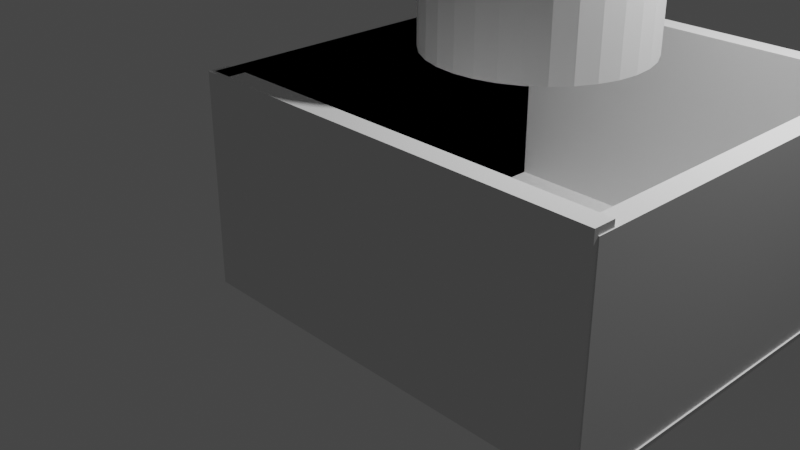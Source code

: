 # Source: Faucet_Splash.blend  (saved by Blender 2.83.19; exported with 4.5.12 LTS)
import bpy
from mathutils import Matrix  # noqa: F401  (used for matrix-valued properties, if any)

bpy.ops.wm.read_factory_settings(use_empty=True)
scene = bpy.context.scene
scene.name = 'Scene'

# ---- collections
col_collection = bpy.data.collections.new('Collection'); scene.collection.children.link(col_collection)

# ---- materials (node trees are filled in below, after node groups)
mat_liquid_domain_material_009 = bpy.data.materials.new('Liquid Domain Material.009')
mat_liquid_domain_material_009.use_transparent_shadow = False

# ---- material node trees
mat_liquid_domain_material_009.use_nodes = True; mat_liquid_domain_material_009.node_tree.nodes.clear()
_N = mat_liquid_domain_material_009.node_tree.nodes; _L = mat_liquid_domain_material_009.node_tree.links
n0 = _N.new('ShaderNodeOutputMaterial'); n0.name = 'Material Output'; n0.location = (1200, 150)
n1 = _N.new('ShaderNodeBsdfGlass'); n1.name = 'Glass BSDF'; n1.location = (800, 150)
n1.distribution = 'BECKMANN'
n1.inputs[2].default_value = 1.33
n2 = _N.new('ShaderNodeVolumeAbsorption'); n2.name = 'Volume Absorption'; n2.location = (800, 300)
n2.inputs[0].default_value = (0.8, 0.9, 1.0, 1.0)
_L.new(n1.outputs[0], n0.inputs[0])
_L.new(n2.outputs[0], n0.inputs[1])
n0.is_active_output = True

# ---- world
world_world = bpy.data.worlds.new('World'); scene.world = world_world
world_world.use_nodes = True; world_world.node_tree.nodes.clear()
_N = world_world.node_tree.nodes; _L = world_world.node_tree.links
n0 = _N.new('ShaderNodeOutputWorld'); n0.name = 'World Output'; n0.location = (300, 300)
n1 = _N.new('ShaderNodeBackground'); n1.name = 'Background'; n1.location = (10, 300)
n1.inputs[0].default_value = (0.05088, 0.05088, 0.05088, 1.0)
_L.new(n1.outputs[0], n0.inputs[0])
n0.is_active_output = True
world_world.color = (0.05088, 0.05088, 0.05088)
world_world.use_sun_shadow = False
world_world.sun_shadow_jitter_overblur = 0.0

# ---- cameras
cam_camera = bpy.data.cameras.new('Camera')
cam_camera.clip_end = 100.0
cam_camera.ortho_scale = 7.314

# ---- lights
light_light = bpy.data.lights.new('Light', 'POINT')
light_light.transmission_factor = 0.0
light_light.energy = 1000.0
light_light.shadow_soft_size = 0.1
light_light.shadow_maximum_resolution = 0.006
light_light.use_absolute_resolution = True

# ---- meshes
me_cube_004 = bpy.data.meshes.new('Cube.004')
me_cube_004.from_pydata([(-1.0, -1.0, -1.0), (-1.0, -1.0, 1.0), (-1.0, 1.0, -1.0), (-1.0, 1.0, 1.0), (1.0, -1.0, -1.0), (1.0, -1.0, 1.0), (1.0, 1.0, -1.0), (1.0, 1.0, 1.0)], [], [(0, 1, 3, 2), (2, 3, 7, 6), (6, 7, 5, 4), (4, 5, 1, 0), (2, 6, 4, 0), (7, 3, 1, 5)])
_uv = me_cube_004.uv_layers.new(name='UVMap')
_uv.uv.foreach_set('vector', [0.375, 0.0, 0.625, 0.0, 0.625, 0.25, 0.375, 0.25, 0.375, 0.25, 0.625, 0.25, 0.625, 0.5, 0.375, 0.5, 0.375, 0.5, 0.625, 0.5, 0.625, 0.75, 0.375, 0.75, 0.375, 0.75, 0.625, 0.75, 0.625, 1.0, 0.375, 1.0, 0.125, 0.5, 0.375, 0.5, 0.375, 0.75, 0.125, 0.75, 0.625, 0.5, 0.875, 0.5, 0.875, 0.75, 0.625, 0.75])
me_cube_004.use_remesh_fix_poles = True
me_cube_004.use_remesh_preserve_attributes = False
me_cube_004.use_mirror_vertex_groups = False
me_cube_004.update()
me_cube_005 = bpy.data.meshes.new('Cube.005')
me_cube_005.from_pydata([(-1.0, -1.0, -1.0), (-1.0, -1.0, 1.0), (-1.0, 1.0, -1.0), (-1.0, 1.0, 1.0), (1.0, -1.0, -1.0), (1.0, -1.0, 1.0), (1.0, 1.0, -1.0), (1.0, 1.0, 1.0)], [], [(0, 1, 3, 2), (2, 3, 7, 6), (6, 7, 5, 4), (4, 5, 1, 0), (2, 6, 4, 0), (7, 3, 1, 5)])
_uv = me_cube_005.uv_layers.new(name='UVMap')
_uv.uv.foreach_set('vector', [0.375, 0.0, 0.625, 0.0, 0.625, 0.25, 0.375, 0.25, 0.375, 0.25, 0.625, 0.25, 0.625, 0.5, 0.375, 0.5, 0.375, 0.5, 0.625, 0.5, 0.625, 0.75, 0.375, 0.75, 0.375, 0.75, 0.625, 0.75, 0.625, 1.0, 0.375, 1.0, 0.125, 0.5, 0.375, 0.5, 0.375, 0.75, 0.125, 0.75, 0.625, 0.5, 0.875, 0.5, 0.875, 0.75, 0.625, 0.75])
me_cube_005.use_remesh_fix_poles = True
me_cube_005.use_remesh_preserve_attributes = False
me_cube_005.use_mirror_vertex_groups = False
me_cube_005.update()
me_cube_006 = bpy.data.meshes.new('Cube.006')
me_cube_006.from_pydata([(-1.0, -1.0, -1.0), (-1.0, -1.0, 1.0), (-1.0, 1.0, -1.0), (-1.0, 1.0, 1.0), (1.0, -1.0, -1.0), (1.0, -1.0, 1.0), (1.0, 1.0, -1.0), (1.0, 1.0, 1.0)], [], [(0, 1, 3, 2), (2, 3, 7, 6), (6, 7, 5, 4), (4, 5, 1, 0), (2, 6, 4, 0), (7, 3, 1, 5)])
_uv = me_cube_006.uv_layers.new(name='UVMap')
_uv.uv.foreach_set('vector', [0.375, 0.0, 0.625, 0.0, 0.625, 0.25, 0.375, 0.25, 0.375, 0.25, 0.625, 0.25, 0.625, 0.5, 0.375, 0.5, 0.375, 0.5, 0.625, 0.5, 0.625, 0.75, 0.375, 0.75, 0.375, 0.75, 0.625, 0.75, 0.625, 1.0, 0.375, 1.0, 0.125, 0.5, 0.375, 0.5, 0.375, 0.75, 0.125, 0.75, 0.625, 0.5, 0.875, 0.5, 0.875, 0.75, 0.625, 0.75])
me_cube_006.use_remesh_fix_poles = True
me_cube_006.use_remesh_preserve_attributes = False
me_cube_006.use_mirror_vertex_groups = False
me_cube_006.update()
me_cube_007 = bpy.data.meshes.new('Cube.007')
me_cube_007.from_pydata([(-1.0, -1.0, -1.0), (-1.0, -1.0, 1.0), (-1.0, 1.0, -1.0), (-1.0, 1.0, 1.0), (1.0, -1.0, -1.0), (1.0, -1.0, 1.0), (1.0, 1.0, -1.0), (1.0, 1.0, 1.0)], [], [(0, 1, 3, 2), (2, 3, 7, 6), (6, 7, 5, 4), (4, 5, 1, 0), (2, 6, 4, 0), (7, 3, 1, 5)])
_uv = me_cube_007.uv_layers.new(name='UVMap')
_uv.uv.foreach_set('vector', [0.375, 0.0, 0.625, 0.0, 0.625, 0.25, 0.375, 0.25, 0.375, 0.25, 0.625, 0.25, 0.625, 0.5, 0.375, 0.5, 0.375, 0.5, 0.625, 0.5, 0.625, 0.75, 0.375, 0.75, 0.375, 0.75, 0.625, 0.75, 0.625, 1.0, 0.375, 1.0, 0.125, 0.5, 0.375, 0.5, 0.375, 0.75, 0.125, 0.75, 0.625, 0.5, 0.875, 0.5, 0.875, 0.75, 0.625, 0.75])
me_cube_007.use_remesh_fix_poles = True
me_cube_007.use_remesh_preserve_attributes = False
me_cube_007.use_mirror_vertex_groups = False
me_cube_007.update()
me_cube_008 = bpy.data.meshes.new('Cube.008')
me_cube_008.from_pydata([(-1.0, -1.0, -1.0), (-1.0, -1.0, 1.0), (-1.0, 1.0, -1.0), (-1.0, 1.0, 1.0), (1.0, -1.0, -1.0), (1.0, -1.0, 1.0), (1.0, 1.0, -1.0), (1.0, 1.0, 1.0)], [], [(0, 1, 3, 2), (2, 3, 7, 6), (6, 7, 5, 4), (4, 5, 1, 0), (2, 6, 4, 0), (7, 3, 1, 5)])
_uv = me_cube_008.uv_layers.new(name='UVMap')
_uv.uv.foreach_set('vector', [0.375, 0.0, 0.625, 0.0, 0.625, 0.25, 0.375, 0.25, 0.375, 0.25, 0.625, 0.25, 0.625, 0.5, 0.375, 0.5, 0.375, 0.5, 0.625, 0.5, 0.625, 0.75, 0.375, 0.75, 0.375, 0.75, 0.625, 0.75, 0.625, 1.0, 0.375, 1.0, 0.125, 0.5, 0.375, 0.5, 0.375, 0.75, 0.125, 0.75, 0.625, 0.5, 0.875, 0.5, 0.875, 0.75, 0.625, 0.75])
me_cube_008.use_remesh_fix_poles = True
me_cube_008.use_remesh_preserve_attributes = False
me_cube_008.use_mirror_vertex_groups = False
me_cube_008.update()
me_plane = bpy.data.meshes.new('Plane')
me_plane.from_pydata([(-1.0, -1.0, 0.0), (1.0, -1.0, 0.0), (-1.0, 1.0, 0.0), (1.0, 1.0, 0.0)], [], [(0, 1, 3, 2)])
_uv = me_plane.uv_layers.new(name='UVMap')
_uv.uv.foreach_set('vector', [0.0, 0.0, 1.0, 0.0, 1.0, 1.0, 0.0, 1.0])
me_plane.use_remesh_fix_poles = True
me_plane.use_remesh_preserve_attributes = False
me_plane.use_mirror_vertex_groups = False
me_plane.update()
me_cylinder = bpy.data.meshes.new('Cylinder')
me_cylinder.from_pydata([(0.0, 1.0, -1.0), (0.0, 1.0, 1.0), (0.1951, 0.9808, -1.0), (0.1951, 0.9808, 1.0), (0.3827, 0.9239, -1.0), (0.3827, 0.9239, 1.0), (0.5556, 0.8315, -1.0), (0.5556, 0.8315, 1.0), (0.7071, 0.7071, -1.0), (0.7071, 0.7071, 1.0), (0.8315, 0.5556, -1.0), (0.8315, 0.5556, 1.0), (0.9239, 0.3827, -1.0), (0.9239, 0.3827, 1.0), (0.9808, 0.1951, -1.0), (0.9808, 0.1951, 1.0), (1.0, 7.55e-08, -1.0), (1.0, 7.55e-08, 1.0), (0.9808, -0.1951, -1.0), (0.9808, -0.1951, 1.0), (0.9239, -0.3827, -1.0), (0.9239, -0.3827, 1.0), (0.8315, -0.5556, -1.0), (0.8315, -0.5556, 1.0), (0.7071, -0.7071, -1.0), (0.7071, -0.7071, 1.0), (0.5556, -0.8315, -1.0), (0.5556, -0.8315, 1.0), (0.3827, -0.9239, -1.0), (0.3827, -0.9239, 1.0), (0.1951, -0.9808, -1.0), (0.1951, -0.9808, 1.0), (-3.258e-07, -1.0, -1.0), (-3.258e-07, -1.0, 1.0), (-0.1951, -0.9808, -1.0), (-0.1951, -0.9808, 1.0), (-0.3827, -0.9239, -1.0), (-0.3827, -0.9239, 1.0), (-0.5556, -0.8315, -1.0), (-0.5556, -0.8315, 1.0), (-0.7071, -0.7071, -1.0), (-0.7071, -0.7071, 1.0), (-0.8315, -0.5556, -1.0), (-0.8315, -0.5556, 1.0), (-0.9239, -0.3827, -1.0), (-0.9239, -0.3827, 1.0), (-0.9808, -0.1951, -1.0), (-0.9808, -0.1951, 1.0), (-1.0, 9.656e-07, -1.0), (-1.0, 9.656e-07, 1.0), (-0.9808, 0.1951, -1.0), (-0.9808, 0.1951, 1.0), (-0.9239, 0.3827, -1.0), (-0.9239, 0.3827, 1.0), (-0.8315, 0.5556, -1.0), (-0.8315, 0.5556, 1.0), (-0.7071, 0.7071, -1.0), (-0.7071, 0.7071, 1.0), (-0.5556, 0.8315, -1.0), (-0.5556, 0.8315, 1.0), (-0.3827, 0.9239, -1.0), (-0.3827, 0.9239, 1.0), (-0.1951, 0.9808, -1.0), (-0.1951, 0.9808, 1.0)], [], [(0, 1, 3, 2), (2, 3, 5, 4), (4, 5, 7, 6), (6, 7, 9, 8), (8, 9, 11, 10), (10, 11, 13, 12), (12, 13, 15, 14), (14, 15, 17, 16), (16, 17, 19, 18), (18, 19, 21, 20), (20, 21, 23, 22), (22, 23, 25, 24), (24, 25, 27, 26), (26, 27, 29, 28), (28, 29, 31, 30), (30, 31, 33, 32), (32, 33, 35, 34), (34, 35, 37, 36), (36, 37, 39, 38), (38, 39, 41, 40), (40, 41, 43, 42), (42, 43, 45, 44), (44, 45, 47, 46), (46, 47, 49, 48), (48, 49, 51, 50), (50, 51, 53, 52), (52, 53, 55, 54), (54, 55, 57, 56), (56, 57, 59, 58), (58, 59, 61, 60), (3, 1, 63, 61, 59, 57, 55, 53, 51, 49, 47, 45, 43, 41, 39, 37, 35, 33, 31, 29, 27, 25, 23, 21, 19, 17, 15, 13, 11, 9, 7, 5), (60, 61, 63, 62), (62, 63, 1, 0), (0, 2, 4, 6, 8, 10, 12, 14, 16, 18, 20, 22, 24, 26, 28, 30, 32, 34, 36, 38, 40, 42, 44, 46, 48, 50, 52, 54, 56, 58, 60, 62)])
_uv = me_cylinder.uv_layers.new(name='UVMap')
_uv.uv.foreach_set('vector', [1.0, 0.5, 1.0, 1.0, 0.9688, 1.0, 0.9688, 0.5, 0.9688, 0.5, 0.9688, 1.0, 0.9375, 1.0, 0.9375, 0.5, 0.9375, 0.5, 0.9375, 1.0, 0.9062, 1.0, 0.9062, 0.5, 0.9062, 0.5, 0.9062, 1.0, 0.875, 1.0, 0.875, 0.5, 0.875, 0.5, 0.875, 1.0, 0.8438, 1.0, 0.8438, 0.5, 0.8438, 0.5, 0.8438, 1.0, 0.8125, 1.0, 0.8125, 0.5, 0.8125, 0.5, 0.8125, 1.0, 0.7812, 1.0, 0.7812, 0.5, 0.7812, 0.5, 0.7812, 1.0, 0.75, 1.0, 0.75, 0.5, 0.75, 0.5, 0.75, 1.0, 0.7188, 1.0, 0.7188, 0.5, 0.7188, 0.5, 0.7188, 1.0, 0.6875, 1.0, 0.6875, 0.5, 0.6875, 0.5, 0.6875, 1.0, 0.6562, 1.0, 0.6562, 0.5, 0.6562, 0.5, 0.6562, 1.0, 0.625, 1.0, 0.625, 0.5, 0.625, 0.5, 0.625, 1.0, 0.5938, 1.0, 0.5938, 0.5, 0.5938, 0.5, 0.5938, 1.0, 0.5625, 1.0, 0.5625, 0.5, 0.5625, 0.5, 0.5625, 1.0, 0.5312, 1.0, 0.5312, 0.5, 0.5312, 0.5, 0.5312, 1.0, 0.5, 1.0, 0.5, 0.5, 0.5, 0.5, 0.5, 1.0, 0.4688, 1.0, 0.4688, 0.5, 0.4688, 0.5, 0.4688, 1.0, 0.4375, 1.0, 0.4375, 0.5, 0.4375, 0.5, 0.4375, 1.0, 0.4062, 1.0, 0.4062, 0.5, 0.4062, 0.5, 0.4062, 1.0, 0.375, 1.0, 0.375, 0.5, 0.375, 0.5, 0.375, 1.0, 0.3438, 1.0, 0.3438, 0.5, 0.3438, 0.5, 0.3438, 1.0, 0.3125, 1.0, 0.3125, 0.5, 0.3125, 0.5, 0.3125, 1.0, 0.2812, 1.0, 0.2812, 0.5, 0.2812, 0.5, 0.2812, 1.0, 0.25, 1.0, 0.25, 0.5, 0.25, 0.5, 0.25, 1.0, 0.2188, 1.0, 0.2188, 0.5, 0.2188, 0.5, 0.2188, 1.0, 0.1875, 1.0, 0.1875, 0.5, 0.1875, 0.5, 0.1875, 1.0, 0.1562, 1.0, 0.1562, 0.5, 0.1562, 0.5, 0.1562, 1.0, 0.125, 1.0, 0.125, 0.5, 0.125, 0.5, 0.125, 1.0, 0.09375, 1.0, 0.09375, 0.5, 0.09375, 0.5, 0.09375, 1.0, 0.0625, 1.0, 0.0625, 0.5, 0.2968, 0.4854, 0.25, 0.49, 0.2032, 0.4854, 0.1582, 0.4717, 0.1167, 0.4496, 0.08029, 0.4197, 0.05045, 0.3833, 0.02827, 0.3418, 0.01461, 0.2968, 0.01, 0.25, 0.01461, 0.2032, 0.02827, 0.1582, 0.05045, 0.1167, 0.08029, 0.08029, 0.1167, 0.05045, 0.1582, 0.02827, 0.2032, 0.01461, 0.25, 0.01, 0.2968, 0.01461, 0.3418, 0.02827, 0.3833, 0.05045, 0.4197, 0.08029, 0.4496, 0.1167, 0.4717, 0.1582, 0.4854, 0.2032, 0.49, 0.25, 0.4854, 0.2968, 0.4717, 0.3418, 0.4496, 0.3833, 0.4197, 0.4197, 0.3833, 0.4496, 0.3418, 0.4717, 0.0625, 0.5, 0.0625, 1.0, 0.03125, 1.0, 0.03125, 0.5, 0.03125, 0.5, 0.03125, 1.0, 0.0, 1.0, 0.0, 0.5, 0.75, 0.49, 0.7968, 0.4854, 0.8418, 0.4717, 0.8833, 0.4496, 0.9197, 0.4197, 0.9496, 0.3833, 0.9717, 0.3418, 0.9854, 0.2968, 0.99, 0.25, 0.9854, 0.2032, 0.9717, 0.1582, 0.9496, 0.1167, 0.9197, 0.08029, 0.8833, 0.05045, 0.8418, 0.02827, 0.7968, 0.01461, 0.75, 0.01, 0.7032, 0.01461, 0.6582, 0.02827, 0.6167, 0.05045, 0.5803, 0.08029, 0.5504, 0.1167, 0.5283, 0.1582, 0.5146, 0.2032, 0.51, 0.25, 0.5146, 0.2968, 0.5283, 0.3418, 0.5504, 0.3833, 0.5803, 0.4197, 0.6167, 0.4496, 0.6582, 0.4717, 0.7032, 0.4854])
me_cylinder.use_remesh_fix_poles = True
me_cylinder.use_remesh_preserve_attributes = False
me_cylinder.use_mirror_vertex_groups = False
me_cylinder.update()
me_cube_017 = bpy.data.meshes.new('Cube.017')
me_cube_017.from_pydata([(-1.0, -1.0, -1.0), (-1.0, -1.0, 1.0), (-1.0, 1.0, -1.0), (-1.0, 1.0, 1.0), (1.0, -1.0, -1.0), (1.0, -1.0, 1.0), (1.0, 1.0, -1.0), (1.0, 1.0, 1.0)], [], [(0, 1, 3, 2), (2, 3, 7, 6), (6, 7, 5, 4), (4, 5, 1, 0), (2, 6, 4, 0), (7, 3, 1, 5)])
me_cube_017.polygons.foreach_set('use_smooth', [True] * 6)
_uv = me_cube_017.uv_layers.new(name='UVMap')
_uv.uv.foreach_set('vector', [0.375, 0.0, 0.625, 0.0, 0.625, 0.25, 0.375, 0.25, 0.375, 0.25, 0.625, 0.25, 0.625, 0.5, 0.375, 0.5, 0.375, 0.5, 0.625, 0.5, 0.625, 0.75, 0.375, 0.75, 0.375, 0.75, 0.625, 0.75, 0.625, 1.0, 0.375, 1.0, 0.125, 0.5, 0.375, 0.5, 0.375, 0.75, 0.125, 0.75, 0.625, 0.5, 0.875, 0.5, 0.875, 0.75, 0.625, 0.75])
me_cube_017.materials.append(mat_liquid_domain_material_009)
me_cube_017.use_remesh_fix_poles = True
me_cube_017.use_remesh_preserve_attributes = False
me_cube_017.use_mirror_vertex_groups = False
me_cube_017.update()

# ---- objects
ob_light = bpy.data.objects.new('Light', light_light)
ob_camera = bpy.data.objects.new('Camera', cam_camera)
ob_cube = bpy.data.objects.new('Cube', me_cube_004)
ob_cube_001 = bpy.data.objects.new('Cube.001', me_cube_005)
ob_cube_002 = bpy.data.objects.new('Cube.002', me_cube_006)
ob_cube_003 = bpy.data.objects.new('Cube.003', me_cube_007)
ob_cube_004 = bpy.data.objects.new('Cube.004', me_cube_008)
ob_plane = bpy.data.objects.new('Plane', me_plane)
ob_cylinder = bpy.data.objects.new('Cylinder', me_cylinder)
ob_liquid_domain_001 = bpy.data.objects.new('Liquid Domain.001', me_cube_017)

# ---- transforms, parenting, visibility, modifiers, constraints
ob_light.location = (4.076, 1.005, 5.904)
ob_light.rotation_euler = (0.6503, 0.05522, 1.866)
ob_light.lock_rotations_4d = False
ob_light.empty_display_type = 'ARROWS'
ob_light.color = (0.0, 0.0, 0.0, 0.0)
ob_light.lineart.crease_threshold = 0.0
ob_camera.location = (7.359, -6.926, 4.958)
ob_camera.rotation_euler = (1.109, 0.0, 0.8149)
ob_camera.lock_rotations_4d = False
ob_camera.empty_display_type = 'ARROWS'
ob_camera.color = (0.0, 0.0, 0.0, 0.0)
ob_camera.display_type = 'WIRE'
ob_camera.lineart.crease_threshold = 0.0
ob_cube.location = (0.0, 0.0, 1.0)
ob_cube.scale = (0.1, 2.0, 1.0)
ob_cube.lineart.crease_threshold = 0.0
ob_cube_001.location = (0.0, 0.0, 1.0)
ob_cube_001.scale = (0.1, 2.0, 1.0)
ob_cube_001.lineart.crease_threshold = 0.0
ob_cube_002.location = (1.939, 1.909, 1.0)
ob_cube_002.rotation_euler = (0.0, 0.0, 1.571)
ob_cube_002.scale = (0.1, 2.0, 1.0)
ob_cube_002.lineart.crease_threshold = 0.0
ob_cube_003.location = (1.864, -1.94, 1.0)
ob_cube_003.rotation_euler = (0.0, 0.0, -1.571)
ob_cube_003.scale = (0.1, 2.0, 1.0)
ob_cube_003.lineart.crease_threshold = 0.0
ob_cube_004.location = (3.773, 0.0, 0.9381)
ob_cube_004.scale = (0.1, 2.0, 1.0)
ob_cube_004.lineart.crease_threshold = 0.0
ob_plane.location = (1.888, 0.0, 0.0)
ob_plane.rotation_euler = (0.001745, 0.0, 0.0)
ob_plane.scale = (2.0, 2.0, 1.0)
ob_plane.lineart.crease_threshold = 0.0
ob_cylinder.location = (1.669, 0.0, 2.802)
ob_cylinder.scale = (1.0, 1.0, 0.62)
ob_cylinder.display_type = 'WIRE'
ob_cylinder.lineart.crease_threshold = 0.0
_m = ob_cylinder.modifiers.new('Fluid', 'FLUID')
_m.fluid_type = 'FLOW'
ob_liquid_domain_001.location = (1.899, 0.0, 2.67)
ob_liquid_domain_001.scale = (2.0, 2.0, 2.62)
ob_liquid_domain_001.display_type = 'SOLID'
ob_liquid_domain_001.lineart.crease_threshold = 0.0
_m = ob_liquid_domain_001.modifiers.new('Fluid', 'FLUID')
_m.fluid_type = 'DOMAIN'
_m = ob_liquid_domain_001.modifiers.new('Liquid Particle System', 'PARTICLE_SYSTEM')

# ---- collection membership
col_collection.objects.link(ob_light)
col_collection.objects.link(ob_camera)
col_collection.objects.link(ob_cube)
col_collection.objects.link(ob_cube_001)
col_collection.objects.link(ob_cube_002)
col_collection.objects.link(ob_cube_003)
col_collection.objects.link(ob_cube_004)
col_collection.objects.link(ob_plane)
col_collection.objects.link(ob_cylinder)
col_collection.objects.link(ob_liquid_domain_001)

# ---- scene / render settings (as saved in the file)
scene.camera = ob_camera
scene.frame_start = 1; scene.frame_end = 250; scene.frame_set(1)
scene.render.engine = 'BLENDER_EEVEE_NEXT'
scene.cycles.use_denoising = False
scene.cycles.samples = 128
scene.cycles.sampling_pattern = 'TABULATED_SOBOL'
scene.cycles.use_adaptive_sampling = False
scene.cycles.use_light_tree = False
scene.view_settings.view_transform = 'Filmic'
bpy.context.view_layer.update()
